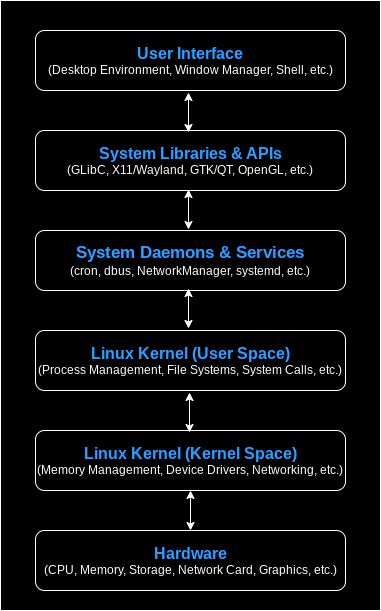

The diagram above was exported from draw.io. Its source (the exported page's mxGraphModel, read from the mxfile embedded in the PNG):
<mxGraphModel dx="1221" dy="1833" grid="1" gridSize="10" guides="1" tooltips="1" connect="1" arrows="1" fold="1" page="1" pageScale="1" pageWidth="850" pageHeight="1100" math="0" shadow="0">
  <root>
    <mxCell id="0" />
    <mxCell id="1" parent="0" />
    <mxCell id="g7t8PqYC_6z9kS-jgVqu-14" value="" style="rounded=0;whiteSpace=wrap;html=1;fillColor=default;" vertex="1" parent="1">
      <mxGeometry x="245" y="-290" width="380" height="610" as="geometry" />
    </mxCell>
    <mxCell id="g7t8PqYC_6z9kS-jgVqu-1" value="&lt;b&gt;&lt;font color=&quot;#007fff&quot; style=&quot;font-size: 16px;&quot;&gt;Hardware&lt;/font&gt;&lt;/b&gt;&lt;div&gt;(CPU, Memory, Storage, Network Card, Graphics, etc.)&lt;/div&gt;" style="rounded=1;whiteSpace=wrap;html=1;fillColor=none;strokeColor=#000000;" vertex="1" parent="1">
      <mxGeometry x="280" y="240" width="310" height="60" as="geometry" />
    </mxCell>
    <mxCell id="g7t8PqYC_6z9kS-jgVqu-2" value="&lt;font color=&quot;#007fff&quot;&gt;&lt;font style=&quot;font-size: 16px;&quot;&gt;&lt;b style=&quot;&quot;&gt;Linux Kernel (Kernel Space)&lt;/b&gt;&lt;/font&gt;&lt;br&gt;&lt;/font&gt;&lt;div&gt;(Memory Management, Device Drivers, Networking, etc.)&lt;/div&gt;" style="rounded=1;whiteSpace=wrap;html=1;strokeColor=#000000;fillColor=none;" vertex="1" parent="1">
      <mxGeometry x="280" y="140" width="310" height="60" as="geometry" />
    </mxCell>
    <mxCell id="g7t8PqYC_6z9kS-jgVqu-3" value="&lt;font color=&quot;#007fff&quot;&gt;&lt;b style=&quot;font-size: 16px;&quot;&gt;Linux Kernel (&lt;span style=&quot;&quot; class=&quot;hljs-keyword&quot;&gt;User&lt;/span&gt; Space)&lt;/b&gt;&lt;br&gt;&lt;/font&gt;&lt;div&gt;(Process Management, File Systems, &lt;span class=&quot;hljs-keyword&quot;&gt;System&lt;/span&gt; Calls, etc.)&lt;/div&gt;" style="rounded=1;whiteSpace=wrap;html=1;strokeColor=#000000;fillColor=none;" vertex="1" parent="1">
      <mxGeometry x="280" y="40" width="310" height="60" as="geometry" />
    </mxCell>
    <mxCell id="g7t8PqYC_6z9kS-jgVqu-4" value="&lt;font color=&quot;#007fff&quot;&gt;&lt;b style=&quot;font-size: 17px;&quot;&gt;&lt;span style=&quot;&quot; class=&quot;hljs-keyword&quot;&gt;System&lt;/span&gt; Daemons &lt;span style=&quot;&quot; class=&quot;hljs-operator&quot;&gt;&amp;amp;&lt;/span&gt; Services&lt;/b&gt;&lt;br&gt;&lt;/font&gt;&lt;div&gt;(cron, dbus, NetworkManager, systemd, etc.)&lt;/div&gt;" style="rounded=1;whiteSpace=wrap;html=1;strokeColor=#000000;fillColor=none;" vertex="1" parent="1">
      <mxGeometry x="280" y="-60" width="310" height="60" as="geometry" />
    </mxCell>
    <mxCell id="g7t8PqYC_6z9kS-jgVqu-5" value="&lt;font color=&quot;#007fff&quot;&gt;&lt;b style=&quot;font-size: 16px;&quot;&gt;&lt;font style=&quot;font-size: 16px;&quot;&gt;&lt;span style=&quot;&quot; class=&quot;hljs-keyword&quot;&gt;System&lt;/span&gt; Libraries &lt;span style=&quot;&quot; class=&quot;hljs-operator&quot;&gt;&amp;amp;&lt;/span&gt; APIs&lt;/font&gt;&lt;/b&gt;&lt;br&gt;&lt;/font&gt;&lt;div&gt;(GLibC, X11&lt;span class=&quot;hljs-operator&quot;&gt;/&lt;/span&gt;Wayland, GTK&lt;span class=&quot;hljs-operator&quot;&gt;/&lt;/span&gt;QT, OpenGL, etc.)&lt;/div&gt;" style="rounded=1;whiteSpace=wrap;html=1;strokeColor=#000000;fillColor=none;" vertex="1" parent="1">
      <mxGeometry x="280" y="-160" width="310" height="60" as="geometry" />
    </mxCell>
    <mxCell id="g7t8PqYC_6z9kS-jgVqu-6" value="&lt;font color=&quot;#007fff&quot;&gt;&lt;b style=&quot;font-size: 16px;&quot;&gt;&lt;span style=&quot;&quot; class=&quot;hljs-keyword&quot;&gt;User&lt;/span&gt; Interface&lt;/b&gt;&lt;br&gt;&lt;/font&gt;&lt;div&gt;(Desktop Environment, &lt;span class=&quot;hljs-keyword&quot;&gt;Window&lt;/span&gt; Manager, Shell, etc.)&lt;/div&gt;" style="rounded=1;whiteSpace=wrap;html=1;strokeColor=#000000;fillColor=none;" vertex="1" parent="1">
      <mxGeometry x="280" y="-260" width="310" height="60" as="geometry" />
    </mxCell>
    <mxCell id="g7t8PqYC_6z9kS-jgVqu-7" value="" style="endArrow=classic;startArrow=classic;html=1;rounded=0;exitX=0.5;exitY=0;exitDx=0;exitDy=0;entryX=0.5;entryY=1;entryDx=0;entryDy=0;strokeColor=#000000;" edge="1" parent="1" source="g7t8PqYC_6z9kS-jgVqu-1" target="g7t8PqYC_6z9kS-jgVqu-2">
      <mxGeometry width="50" height="50" relative="1" as="geometry">
        <mxPoint x="380" y="130" as="sourcePoint" />
        <mxPoint x="430" y="80" as="targetPoint" />
      </mxGeometry>
    </mxCell>
    <mxCell id="g7t8PqYC_6z9kS-jgVqu-8" value="" style="endArrow=classic;startArrow=classic;html=1;rounded=0;exitX=0.5;exitY=0;exitDx=0;exitDy=0;entryX=0.5;entryY=1;entryDx=0;entryDy=0;strokeColor=#000000;" edge="1" parent="1">
      <mxGeometry width="50" height="50" relative="1" as="geometry">
        <mxPoint x="434" y="142" as="sourcePoint" />
        <mxPoint x="434" y="102" as="targetPoint" />
      </mxGeometry>
    </mxCell>
    <mxCell id="g7t8PqYC_6z9kS-jgVqu-9" value="" style="endArrow=classic;startArrow=classic;html=1;rounded=0;exitX=0.5;exitY=0;exitDx=0;exitDy=0;entryX=0.5;entryY=1;entryDx=0;entryDy=0;strokeColor=#000000;" edge="1" parent="1">
      <mxGeometry width="50" height="50" relative="1" as="geometry">
        <mxPoint x="433" y="38" as="sourcePoint" />
        <mxPoint x="433" y="-2" as="targetPoint" />
      </mxGeometry>
    </mxCell>
    <mxCell id="g7t8PqYC_6z9kS-jgVqu-10" value="" style="endArrow=classic;startArrow=classic;html=1;rounded=0;exitX=0.5;exitY=0;exitDx=0;exitDy=0;entryX=0.5;entryY=1;entryDx=0;entryDy=0;strokeColor=#000000;" edge="1" parent="1">
      <mxGeometry width="50" height="50" relative="1" as="geometry">
        <mxPoint x="433" y="-61" as="sourcePoint" />
        <mxPoint x="433" y="-101" as="targetPoint" />
      </mxGeometry>
    </mxCell>
    <mxCell id="g7t8PqYC_6z9kS-jgVqu-11" value="" style="endArrow=classic;startArrow=classic;html=1;rounded=0;exitX=0.5;exitY=0;exitDx=0;exitDy=0;entryX=0.5;entryY=1;entryDx=0;entryDy=0;strokeColor=#000000;" edge="1" parent="1">
      <mxGeometry width="50" height="50" relative="1" as="geometry">
        <mxPoint x="433" y="-158" as="sourcePoint" />
        <mxPoint x="433" y="-198" as="targetPoint" />
      </mxGeometry>
    </mxCell>
  </root>
</mxGraphModel>